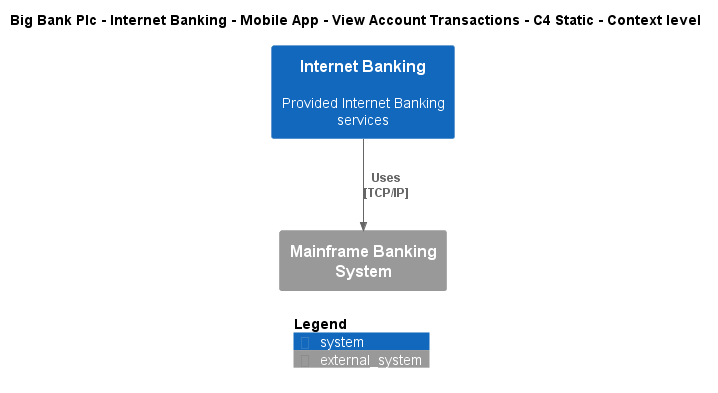

The diagram above was rendered by PlantUML. Its source (embedded in the PNG):
@startuml
!include ..\..\..\..\..\..\..\.c4s\C4_Context.puml

AddElementTag("c4interflow:lifecycle:new", $bgColor=green, $fontColor=#ffffff, $borderColor=green, $shadowing="False")
AddElementTag("c4interflow:lifecycle:changed", $bgColor=orange, $fontColor=#ffffff, $borderColor=orange, $shadowing="False")
AddElementTag("c4interflow:lifecycle:removed", $bgColor=red, $fontColor=#ffffff, $borderColor=red, $shadowing="False")

AddRelTag("c4interflow:lifecycle:new", $textColor=green, $lineColor=green)
AddRelTag("c4interflow:lifecycle:changed", $textColor=orange, $lineColor=orange)
AddRelTag("c4interflow:lifecycle:removed", $textColor=red, $lineColor=red)

SHOW_PERSON_PORTRAIT()
LAYOUT_TOP_DOWN()

skinparam linetype polyline

title Big Bank Plc - Internet Banking - Mobile App - View Account Transactions - C4 Static - Context level

System(BigBankPlc.SoftwareSystems.InternetBanking, "Internet Banking", "Provided Internet Banking services")
System_Ext(BigBankPlc.SoftwareSystems.MainframeBankingSystem, "Mainframe Banking System", "")

Rel(BigBankPlc.SoftwareSystems.InternetBanking, BigBankPlc.SoftwareSystems.MainframeBankingSystem, "Uses\n[TCP/IP]", $tags='protocol:tcp/ip')


SHOW_LEGEND()
@enduml